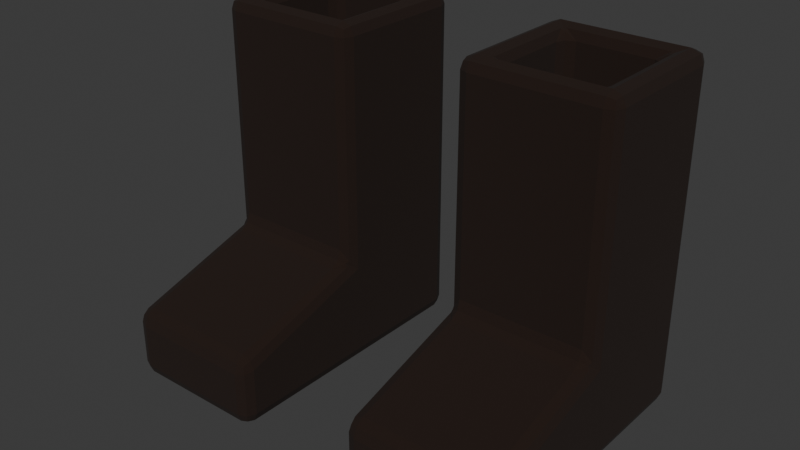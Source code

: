# Source: Item_Boot_Leather_Darkbrown.blend  (saved by Blender 5.0.119; exported with 4.5.12 LTS)
import bpy
from mathutils import Matrix  # noqa: F401  (used for matrix-valued properties, if any)

bpy.ops.wm.read_factory_settings(use_empty=True)
scene = bpy.context.scene
scene.name = 'Scene'

# ---- collections
col_collection = bpy.data.collections.new('Collection'); scene.collection.children.link(col_collection)

# ---- materials (node trees are filled in below, after node groups)
mat_material = bpy.data.materials.new('Material')
mat_material.use_backface_culling_lightprobe_volume = False

# ---- material node trees
mat_material.use_nodes = True; mat_material.node_tree.nodes.clear()
_N = mat_material.node_tree.nodes; _L = mat_material.node_tree.links
n0 = _N.new('ShaderNodeBsdfPrincipled'); n0.name = 'Principled BSDF'; n0.location = (10, 300)
n0.inputs[0].default_value = (0.01136, 0.00296, 0.0, 1.0)
n0.inputs[2].default_value = 1.0
n1 = _N.new('ShaderNodeOutputMaterial'); n1.name = 'Material Output'; n1.location = (300, 300)
_L.new(n0.outputs[0], n1.inputs[0])
n1.is_active_output = True

# ---- world
world_world = bpy.data.worlds.new('World'); scene.world = world_world
world_world.use_nodes = True; world_world.node_tree.nodes.clear()
_N = world_world.node_tree.nodes; _L = world_world.node_tree.links
n0 = _N.new('ShaderNodeOutputWorld'); n0.name = 'World Output'; n0.location = (300, 300)
n1 = _N.new('ShaderNodeBackground'); n1.name = 'Background'; n1.location = (10, 300)
n1.inputs[0].default_value = (0.05088, 0.05088, 0.05088, 1.0)
_L.new(n1.outputs[0], n0.inputs[0])
n0.is_active_output = True
world_world.color = (0.05088, 0.05088, 0.05088)
world_world.sun_shadow_jitter_overblur = 0.0

# ---- meshes
me_cube = bpy.data.meshes.new('Cube')
me_cube.from_pydata([(-2.795, -1.0, -2.182), (-2.464, -0.6692, 2.463), (-2.795, 1.0, -2.182), (-2.464, 0.6692, 2.463), (-0.7946, -1.0, -2.182), (-1.125, -0.6692, 2.463), (-0.7946, 1.0, -2.182), (-1.125, 0.6692, 2.463), (-2.795, -1.0, -0.6776), (-2.795, 1.0, -0.6776), (-0.7946, 1.0, -0.6776), (-0.7946, -1.0, -0.6776), (-0.7946, -2.895, -1.26), (-0.7946, -2.895, -2.182), (-2.795, -2.895, -2.182), (-2.795, -2.895, -1.26), (-2.795, -1.0, 2.463), (-2.795, 1.0, 2.463), (-0.7946, 1.0, 2.463), (-0.7946, -1.0, 2.463), (-2.464, -0.6692, 1.259), (-2.464, 0.6692, 1.259), (-1.125, 0.6692, 1.259), (-1.125, -0.6692, 1.259)], [], [(8, 16, 17, 9), (9, 17, 18, 10), (10, 18, 19, 11), (11, 19, 16, 8), (2, 6, 4, 0), (1, 5, 23, 20), (4, 11, 12, 13), (6, 10, 11, 4), (2, 9, 10, 6), (0, 8, 9, 2), (13, 12, 15, 14), (11, 8, 15, 12), (8, 0, 14, 15), (0, 4, 13, 14), (1, 3, 17, 16), (3, 7, 18, 17), (7, 5, 19, 18), (5, 1, 16, 19), (22, 21, 20, 23), (7, 3, 21, 22), (5, 7, 22, 23), (3, 1, 20, 21)])
_uv = me_cube.uv_layers.new(name='UVMap')
_uv.uv.foreach_set('vector', [0.456, 0.0, 0.625, 0.0, 0.625, 0.25, 0.456, 0.25, 0.456, 0.25, 0.625, 0.25, 0.625, 0.5, 0.456, 0.5, 0.456, 0.5, 0.625, 0.5, 0.625, 0.75, 0.456, 0.75, 0.456, 0.75, 0.625, 0.75, 0.625, 1.0, 0.456, 1.0, 0.125, 0.5, 0.375, 0.5, 0.375, 0.75, 0.125, 0.75, 0.8336, 0.7086, 0.6664, 0.7086, 0.6664, 0.7086, 0.8336, 0.7086, 0.375, 0.75, 0.456, 0.75, 0.456, 0.75, 0.375, 0.75, 0.375, 0.5, 0.456, 0.5, 0.456, 0.75, 0.375, 0.75, 0.375, 0.25, 0.456, 0.25, 0.456, 0.5, 0.375, 0.5, 0.375, 0.0, 0.456, 0.0, 0.456, 0.25, 0.375, 0.25, 0.375, 0.75, 0.456, 0.75, 0.456, 1.0, 0.375, 1.0, 0.456, 0.75, 0.456, 1.0, 0.456, 1.0, 0.456, 0.75, 0.456, 0.0, 0.375, 0.0, 0.375, 0.0, 0.456, 0.0, 0.125, 0.75, 0.375, 0.75, 0.375, 0.75, 0.125, 0.75, 0.8336, 0.7086, 0.8336, 0.5414, 0.875, 0.5, 0.875, 0.75, 0.8336, 0.5414, 0.6664, 0.5414, 0.625, 0.5, 0.875, 0.5, 0.6664, 0.5414, 0.6664, 0.7086, 0.625, 0.75, 0.625, 0.5, 0.6664, 0.7086, 0.8336, 0.7086, 0.875, 0.75, 0.625, 0.75, 0.6664, 0.5414, 0.8336, 0.5414, 0.8336, 0.7086, 0.6664, 0.7086, 0.6664, 0.5414, 0.8336, 0.5414, 0.8336, 0.5414, 0.6664, 0.5414, 0.6664, 0.7086, 0.6664, 0.5414, 0.6664, 0.5414, 0.6664, 0.7086, 0.8336, 0.5414, 0.8336, 0.7086, 0.8336, 0.7086, 0.8336, 0.5414])
me_cube.materials.append(mat_material)
me_cube.update()

# ---- objects
ob_cube = bpy.data.objects.new('Cube', me_cube)

# ---- transforms, parenting, visibility, modifiers, constraints
ob_cube.location = (0.0, 0.0, 0.0)
ob_cube.scale = (0.2553, 0.2553, 0.2553)
_m = ob_cube.modifiers.new('Mirror', 'MIRROR')
_m = ob_cube.modifiers.new('Bevel', 'BEVEL')
_m.width = 0.75
_m.width_pct = 0.75
_m.segments = 2

# ---- collection membership
col_collection.objects.link(ob_cube)

# ---- scene / render settings (as saved in the file)
scene.frame_start = 1; scene.frame_end = 250; scene.frame_set(1)
scene.render.engine = 'BLENDER_EEVEE_NEXT'
scene.render.bake_bias = 0.0
scene.render.bake_samples = 0
bpy.context.view_layer.update()

# ---- added for rendering (the .blend has no active camera and no usable light): camera, sun
cam_auto = bpy.data.cameras.new('AutoCamera')
cam_auto.lens = 50.0
cam_auto.sensor_width = 36.0
cam_auto.clip_end = 1000.0
ob_auto_camera = bpy.data.objects.new('AutoCamera', cam_auto)
scene.collection.objects.link(ob_auto_camera)
ob_auto_camera.location = (1.94753, -2.57891, 1.59386)
ob_auto_camera.rotation_euler = (1.09748, -7.21219e-08, 0.694738)
scene.camera = ob_auto_camera
light_auto_sun = bpy.data.lights.new('AutoSun', 'SUN')
light_auto_sun.energy = 3.0
light_auto_sun.angle = 0.0523599
ob_auto_sun = bpy.data.objects.new('AutoSun', light_auto_sun)
scene.collection.objects.link(ob_auto_sun)
ob_auto_sun.rotation_euler = (0.872665, 0.174533, 0.523599)
bpy.context.view_layer.update()
